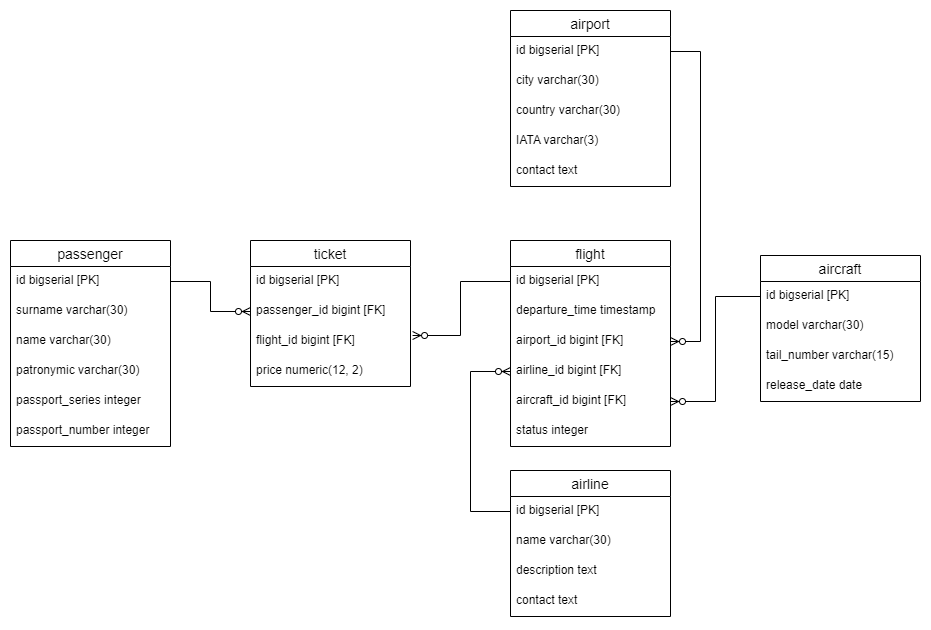

The diagram above was exported from draw.io. Its source (the exported page's mxGraphModel, read from the mxfile embedded in the PNG):
<mxGraphModel dx="1674" dy="796" grid="1" gridSize="10" guides="1" tooltips="1" connect="1" arrows="1" fold="1" page="1" pageScale="1" pageWidth="1169" pageHeight="827" math="0" shadow="0">
  <root>
    <mxCell id="0" />
    <mxCell id="1" parent="0" />
    <mxCell id="FRkbSR-4JAvRm200gG5W-12" value="passenger" style="swimlane;fontStyle=0;childLayout=stackLayout;horizontal=1;startSize=26;horizontalStack=0;resizeParent=1;resizeParentMax=0;resizeLast=0;collapsible=1;marginBottom=0;align=center;fontSize=14;" parent="1" vertex="1">
      <mxGeometry x="40" y="310" width="160" height="206" as="geometry">
        <mxRectangle x="210" y="300" width="90" height="30" as="alternateBounds" />
      </mxGeometry>
    </mxCell>
    <mxCell id="FRkbSR-4JAvRm200gG5W-13" value="id bigserial [PK]" style="text;strokeColor=none;fillColor=none;spacingLeft=4;spacingRight=4;overflow=hidden;rotatable=0;points=[[0,0.5],[1,0.5]];portConstraint=eastwest;fontSize=12;" parent="FRkbSR-4JAvRm200gG5W-12" vertex="1">
      <mxGeometry y="26" width="160" height="30" as="geometry" />
    </mxCell>
    <mxCell id="FRkbSR-4JAvRm200gG5W-14" value="surname varchar(30)" style="text;strokeColor=none;fillColor=none;spacingLeft=4;spacingRight=4;overflow=hidden;rotatable=0;points=[[0,0.5],[1,0.5]];portConstraint=eastwest;fontSize=12;" parent="FRkbSR-4JAvRm200gG5W-12" vertex="1">
      <mxGeometry y="56" width="160" height="30" as="geometry" />
    </mxCell>
    <mxCell id="FRkbSR-4JAvRm200gG5W-15" value="name varchar(30)" style="text;strokeColor=none;fillColor=none;spacingLeft=4;spacingRight=4;overflow=hidden;rotatable=0;points=[[0,0.5],[1,0.5]];portConstraint=eastwest;fontSize=12;" parent="FRkbSR-4JAvRm200gG5W-12" vertex="1">
      <mxGeometry y="86" width="160" height="30" as="geometry" />
    </mxCell>
    <mxCell id="FRkbSR-4JAvRm200gG5W-16" value="patronymic varchar(30)" style="text;strokeColor=none;fillColor=none;spacingLeft=4;spacingRight=4;overflow=hidden;rotatable=0;points=[[0,0.5],[1,0.5]];portConstraint=eastwest;fontSize=12;" parent="FRkbSR-4JAvRm200gG5W-12" vertex="1">
      <mxGeometry y="116" width="160" height="30" as="geometry" />
    </mxCell>
    <mxCell id="FRkbSR-4JAvRm200gG5W-17" value="passport_series integer" style="text;strokeColor=none;fillColor=none;spacingLeft=4;spacingRight=4;overflow=hidden;rotatable=0;points=[[0,0.5],[1,0.5]];portConstraint=eastwest;fontSize=12;" parent="FRkbSR-4JAvRm200gG5W-12" vertex="1">
      <mxGeometry y="146" width="160" height="30" as="geometry" />
    </mxCell>
    <mxCell id="FRkbSR-4JAvRm200gG5W-18" value="passport_number integer" style="text;strokeColor=none;fillColor=none;spacingLeft=4;spacingRight=4;overflow=hidden;rotatable=0;points=[[0,0.5],[1,0.5]];portConstraint=eastwest;fontSize=12;" parent="FRkbSR-4JAvRm200gG5W-12" vertex="1">
      <mxGeometry y="176" width="160" height="30" as="geometry" />
    </mxCell>
    <mxCell id="FRkbSR-4JAvRm200gG5W-19" value="ticket" style="swimlane;fontStyle=0;childLayout=stackLayout;horizontal=1;startSize=26;horizontalStack=0;resizeParent=1;resizeParentMax=0;resizeLast=0;collapsible=1;marginBottom=0;align=center;fontSize=14;" parent="1" vertex="1">
      <mxGeometry x="280" y="310" width="160" height="146" as="geometry">
        <mxRectangle x="210" y="300" width="90" height="30" as="alternateBounds" />
      </mxGeometry>
    </mxCell>
    <mxCell id="FRkbSR-4JAvRm200gG5W-20" value="id bigserial [PK]" style="text;strokeColor=none;fillColor=none;spacingLeft=4;spacingRight=4;overflow=hidden;rotatable=0;points=[[0,0.5],[1,0.5]];portConstraint=eastwest;fontSize=12;" parent="FRkbSR-4JAvRm200gG5W-19" vertex="1">
      <mxGeometry y="26" width="160" height="30" as="geometry" />
    </mxCell>
    <mxCell id="FRkbSR-4JAvRm200gG5W-21" value="passenger_id bigint [FK]" style="text;strokeColor=none;fillColor=none;spacingLeft=4;spacingRight=4;overflow=hidden;rotatable=0;points=[[0,0.5],[1,0.5]];portConstraint=eastwest;fontSize=12;" parent="FRkbSR-4JAvRm200gG5W-19" vertex="1">
      <mxGeometry y="56" width="160" height="30" as="geometry" />
    </mxCell>
    <mxCell id="FRkbSR-4JAvRm200gG5W-22" value="flight_id bigint [FK]" style="text;strokeColor=none;fillColor=none;spacingLeft=4;spacingRight=4;overflow=hidden;rotatable=0;points=[[0,0.5],[1,0.5]];portConstraint=eastwest;fontSize=12;" parent="FRkbSR-4JAvRm200gG5W-19" vertex="1">
      <mxGeometry y="86" width="160" height="30" as="geometry" />
    </mxCell>
    <mxCell id="FRkbSR-4JAvRm200gG5W-34" value="price numeric(12, 2)" style="text;strokeColor=none;fillColor=none;spacingLeft=4;spacingRight=4;overflow=hidden;rotatable=0;points=[[0,0.5],[1,0.5]];portConstraint=eastwest;fontSize=12;" parent="FRkbSR-4JAvRm200gG5W-19" vertex="1">
      <mxGeometry y="116" width="160" height="30" as="geometry" />
    </mxCell>
    <mxCell id="FRkbSR-4JAvRm200gG5W-27" value="" style="edgeStyle=orthogonalEdgeStyle;fontSize=12;html=1;endArrow=ERzeroToMany;endFill=1;rounded=0;exitX=1;exitY=0.5;exitDx=0;exitDy=0;entryX=0;entryY=0.5;entryDx=0;entryDy=0;" parent="1" source="FRkbSR-4JAvRm200gG5W-13" target="FRkbSR-4JAvRm200gG5W-21" edge="1">
      <mxGeometry width="100" height="100" relative="1" as="geometry">
        <mxPoint x="400" y="600" as="sourcePoint" />
        <mxPoint x="500" y="500" as="targetPoint" />
      </mxGeometry>
    </mxCell>
    <mxCell id="FRkbSR-4JAvRm200gG5W-29" value="flight" style="swimlane;fontStyle=0;childLayout=stackLayout;horizontal=1;startSize=26;horizontalStack=0;resizeParent=1;resizeParentMax=0;resizeLast=0;collapsible=1;marginBottom=0;align=center;fontSize=14;" parent="1" vertex="1">
      <mxGeometry x="540" y="310" width="160" height="206" as="geometry">
        <mxRectangle x="210" y="300" width="90" height="30" as="alternateBounds" />
      </mxGeometry>
    </mxCell>
    <mxCell id="FRkbSR-4JAvRm200gG5W-30" value="id bigserial [PK]" style="text;strokeColor=none;fillColor=none;spacingLeft=4;spacingRight=4;overflow=hidden;rotatable=0;points=[[0,0.5],[1,0.5]];portConstraint=eastwest;fontSize=12;" parent="FRkbSR-4JAvRm200gG5W-29" vertex="1">
      <mxGeometry y="26" width="160" height="30" as="geometry" />
    </mxCell>
    <mxCell id="FRkbSR-4JAvRm200gG5W-32" value="departure_time timestamp" style="text;strokeColor=none;fillColor=none;spacingLeft=4;spacingRight=4;overflow=hidden;rotatable=0;points=[[0,0.5],[1,0.5]];portConstraint=eastwest;fontSize=12;" parent="FRkbSR-4JAvRm200gG5W-29" vertex="1">
      <mxGeometry y="56" width="160" height="30" as="geometry" />
    </mxCell>
    <mxCell id="FRkbSR-4JAvRm200gG5W-35" value="airport_id bigint [FK]" style="text;strokeColor=none;fillColor=none;spacingLeft=4;spacingRight=4;overflow=hidden;rotatable=0;points=[[0,0.5],[1,0.5]];portConstraint=eastwest;fontSize=12;" parent="FRkbSR-4JAvRm200gG5W-29" vertex="1">
      <mxGeometry y="86" width="160" height="30" as="geometry" />
    </mxCell>
    <mxCell id="FRkbSR-4JAvRm200gG5W-40" value="airline_id bigint [FK]" style="text;strokeColor=none;fillColor=none;spacingLeft=4;spacingRight=4;overflow=hidden;rotatable=0;points=[[0,0.5],[1,0.5]];portConstraint=eastwest;fontSize=12;" parent="FRkbSR-4JAvRm200gG5W-29" vertex="1">
      <mxGeometry y="116" width="160" height="30" as="geometry" />
    </mxCell>
    <mxCell id="FRkbSR-4JAvRm200gG5W-42" value="aircraft_id bigint [FK]" style="text;strokeColor=none;fillColor=none;spacingLeft=4;spacingRight=4;overflow=hidden;rotatable=0;points=[[0,0.5],[1,0.5]];portConstraint=eastwest;fontSize=12;" parent="FRkbSR-4JAvRm200gG5W-29" vertex="1">
      <mxGeometry y="146" width="160" height="30" as="geometry" />
    </mxCell>
    <mxCell id="FRkbSR-4JAvRm200gG5W-50" value="status integer" style="text;strokeColor=none;fillColor=none;spacingLeft=4;spacingRight=4;overflow=hidden;rotatable=0;points=[[0,0.5],[1,0.5]];portConstraint=eastwest;fontSize=12;" parent="FRkbSR-4JAvRm200gG5W-29" vertex="1">
      <mxGeometry y="176" width="160" height="30" as="geometry" />
    </mxCell>
    <mxCell id="FRkbSR-4JAvRm200gG5W-33" value="" style="edgeStyle=orthogonalEdgeStyle;fontSize=12;html=1;endArrow=ERzeroToMany;endFill=1;rounded=0;labelBackgroundColor=default;strokeColor=default;fontFamily=Helvetica;fontColor=default;shape=connector;exitX=0;exitY=0.5;exitDx=0;exitDy=0;entryX=1.013;entryY=0.3;entryDx=0;entryDy=0;entryPerimeter=0;" parent="1" source="FRkbSR-4JAvRm200gG5W-30" target="FRkbSR-4JAvRm200gG5W-22" edge="1">
      <mxGeometry width="100" height="100" relative="1" as="geometry">
        <mxPoint x="410" y="580" as="sourcePoint" />
        <mxPoint x="500" y="500" as="targetPoint" />
      </mxGeometry>
    </mxCell>
    <mxCell id="FRkbSR-4JAvRm200gG5W-36" value="airline" style="swimlane;fontStyle=0;childLayout=stackLayout;horizontal=1;startSize=26;horizontalStack=0;resizeParent=1;resizeParentMax=0;resizeLast=0;collapsible=1;marginBottom=0;align=center;fontSize=14;" parent="1" vertex="1">
      <mxGeometry x="540" y="540" width="160" height="146" as="geometry">
        <mxRectangle x="210" y="300" width="90" height="30" as="alternateBounds" />
      </mxGeometry>
    </mxCell>
    <mxCell id="FRkbSR-4JAvRm200gG5W-37" value="id bigserial [PK]" style="text;strokeColor=none;fillColor=none;spacingLeft=4;spacingRight=4;overflow=hidden;rotatable=0;points=[[0,0.5],[1,0.5]];portConstraint=eastwest;fontSize=12;" parent="FRkbSR-4JAvRm200gG5W-36" vertex="1">
      <mxGeometry y="26" width="160" height="30" as="geometry" />
    </mxCell>
    <mxCell id="FRkbSR-4JAvRm200gG5W-38" value="name varchar(30)" style="text;strokeColor=none;fillColor=none;spacingLeft=4;spacingRight=4;overflow=hidden;rotatable=0;points=[[0,0.5],[1,0.5]];portConstraint=eastwest;fontSize=12;" parent="FRkbSR-4JAvRm200gG5W-36" vertex="1">
      <mxGeometry y="56" width="160" height="30" as="geometry" />
    </mxCell>
    <mxCell id="FRkbSR-4JAvRm200gG5W-39" value="description text" style="text;strokeColor=none;fillColor=none;spacingLeft=4;spacingRight=4;overflow=hidden;rotatable=0;points=[[0,0.5],[1,0.5]];portConstraint=eastwest;fontSize=12;" parent="FRkbSR-4JAvRm200gG5W-36" vertex="1">
      <mxGeometry y="86" width="160" height="30" as="geometry" />
    </mxCell>
    <mxCell id="FRkbSR-4JAvRm200gG5W-43" value="contact text" style="text;strokeColor=none;fillColor=none;spacingLeft=4;spacingRight=4;overflow=hidden;rotatable=0;points=[[0,0.5],[1,0.5]];portConstraint=eastwest;fontSize=12;" parent="FRkbSR-4JAvRm200gG5W-36" vertex="1">
      <mxGeometry y="116" width="160" height="30" as="geometry" />
    </mxCell>
    <mxCell id="FRkbSR-4JAvRm200gG5W-41" value="" style="edgeStyle=orthogonalEdgeStyle;fontSize=12;html=1;endArrow=ERzeroToMany;endFill=1;rounded=0;labelBackgroundColor=default;strokeColor=default;fontFamily=Helvetica;fontColor=default;shape=connector;exitX=0;exitY=0.5;exitDx=0;exitDy=0;entryX=0;entryY=0.5;entryDx=0;entryDy=0;" parent="1" source="FRkbSR-4JAvRm200gG5W-37" target="FRkbSR-4JAvRm200gG5W-40" edge="1">
      <mxGeometry width="100" height="100" relative="1" as="geometry">
        <mxPoint x="360" y="670" as="sourcePoint" />
        <mxPoint x="460" y="570" as="targetPoint" />
        <Array as="points">
          <mxPoint x="500" y="581" />
          <mxPoint x="500" y="441" />
        </Array>
      </mxGeometry>
    </mxCell>
    <mxCell id="FRkbSR-4JAvRm200gG5W-45" value="aircraft" style="swimlane;fontStyle=0;childLayout=stackLayout;horizontal=1;startSize=26;horizontalStack=0;resizeParent=1;resizeParentMax=0;resizeLast=0;collapsible=1;marginBottom=0;align=center;fontSize=14;" parent="1" vertex="1">
      <mxGeometry x="790" y="325" width="160" height="146" as="geometry">
        <mxRectangle x="210" y="300" width="90" height="30" as="alternateBounds" />
      </mxGeometry>
    </mxCell>
    <mxCell id="FRkbSR-4JAvRm200gG5W-46" value="id bigserial [PK]" style="text;strokeColor=none;fillColor=none;spacingLeft=4;spacingRight=4;overflow=hidden;rotatable=0;points=[[0,0.5],[1,0.5]];portConstraint=eastwest;fontSize=12;" parent="FRkbSR-4JAvRm200gG5W-45" vertex="1">
      <mxGeometry y="26" width="160" height="30" as="geometry" />
    </mxCell>
    <mxCell id="FRkbSR-4JAvRm200gG5W-47" value="model varchar(30)" style="text;strokeColor=none;fillColor=none;spacingLeft=4;spacingRight=4;overflow=hidden;rotatable=0;points=[[0,0.5],[1,0.5]];portConstraint=eastwest;fontSize=12;" parent="FRkbSR-4JAvRm200gG5W-45" vertex="1">
      <mxGeometry y="56" width="160" height="30" as="geometry" />
    </mxCell>
    <mxCell id="FRkbSR-4JAvRm200gG5W-48" value="tail_number varchar(15)" style="text;strokeColor=none;fillColor=none;spacingLeft=4;spacingRight=4;overflow=hidden;rotatable=0;points=[[0,0.5],[1,0.5]];portConstraint=eastwest;fontSize=12;" parent="FRkbSR-4JAvRm200gG5W-45" vertex="1">
      <mxGeometry y="86" width="160" height="30" as="geometry" />
    </mxCell>
    <mxCell id="FRkbSR-4JAvRm200gG5W-49" value="release_date date" style="text;strokeColor=none;fillColor=none;spacingLeft=4;spacingRight=4;overflow=hidden;rotatable=0;points=[[0,0.5],[1,0.5]];portConstraint=eastwest;fontSize=12;" parent="FRkbSR-4JAvRm200gG5W-45" vertex="1">
      <mxGeometry y="116" width="160" height="30" as="geometry" />
    </mxCell>
    <mxCell id="FRkbSR-4JAvRm200gG5W-51" value="" style="edgeStyle=orthogonalEdgeStyle;fontSize=12;html=1;endArrow=ERzeroToMany;endFill=1;rounded=0;labelBackgroundColor=default;strokeColor=default;fontFamily=Helvetica;fontColor=default;shape=connector;exitX=0;exitY=0.5;exitDx=0;exitDy=0;entryX=1;entryY=0.5;entryDx=0;entryDy=0;" parent="1" source="FRkbSR-4JAvRm200gG5W-46" target="FRkbSR-4JAvRm200gG5W-42" edge="1">
      <mxGeometry width="100" height="100" relative="1" as="geometry">
        <mxPoint x="790" y="540" as="sourcePoint" />
        <mxPoint x="1030" y="560" as="targetPoint" />
      </mxGeometry>
    </mxCell>
    <mxCell id="FRkbSR-4JAvRm200gG5W-52" value="airport" style="swimlane;fontStyle=0;childLayout=stackLayout;horizontal=1;startSize=26;horizontalStack=0;resizeParent=1;resizeParentMax=0;resizeLast=0;collapsible=1;marginBottom=0;align=center;fontSize=14;" parent="1" vertex="1">
      <mxGeometry x="540" y="80" width="160" height="176" as="geometry">
        <mxRectangle x="210" y="300" width="90" height="30" as="alternateBounds" />
      </mxGeometry>
    </mxCell>
    <mxCell id="FRkbSR-4JAvRm200gG5W-53" value="id bigserial [PK]" style="text;strokeColor=none;fillColor=none;spacingLeft=4;spacingRight=4;overflow=hidden;rotatable=0;points=[[0,0.5],[1,0.5]];portConstraint=eastwest;fontSize=12;" parent="FRkbSR-4JAvRm200gG5W-52" vertex="1">
      <mxGeometry y="26" width="160" height="30" as="geometry" />
    </mxCell>
    <mxCell id="FRkbSR-4JAvRm200gG5W-54" value="city varchar(30)" style="text;strokeColor=none;fillColor=none;spacingLeft=4;spacingRight=4;overflow=hidden;rotatable=0;points=[[0,0.5],[1,0.5]];portConstraint=eastwest;fontSize=12;" parent="FRkbSR-4JAvRm200gG5W-52" vertex="1">
      <mxGeometry y="56" width="160" height="30" as="geometry" />
    </mxCell>
    <mxCell id="FRkbSR-4JAvRm200gG5W-55" value="country varchar(30)" style="text;strokeColor=none;fillColor=none;spacingLeft=4;spacingRight=4;overflow=hidden;rotatable=0;points=[[0,0.5],[1,0.5]];portConstraint=eastwest;fontSize=12;" parent="FRkbSR-4JAvRm200gG5W-52" vertex="1">
      <mxGeometry y="86" width="160" height="30" as="geometry" />
    </mxCell>
    <mxCell id="FRkbSR-4JAvRm200gG5W-56" value="IATA varchar(3)" style="text;strokeColor=none;fillColor=none;spacingLeft=4;spacingRight=4;overflow=hidden;rotatable=0;points=[[0,0.5],[1,0.5]];portConstraint=eastwest;fontSize=12;" parent="FRkbSR-4JAvRm200gG5W-52" vertex="1">
      <mxGeometry y="116" width="160" height="30" as="geometry" />
    </mxCell>
    <mxCell id="FRkbSR-4JAvRm200gG5W-57" value="contact text" style="text;strokeColor=none;fillColor=none;spacingLeft=4;spacingRight=4;overflow=hidden;rotatable=0;points=[[0,0.5],[1,0.5]];portConstraint=eastwest;fontSize=12;" parent="FRkbSR-4JAvRm200gG5W-52" vertex="1">
      <mxGeometry y="146" width="160" height="30" as="geometry" />
    </mxCell>
    <mxCell id="FRkbSR-4JAvRm200gG5W-58" value="" style="edgeStyle=orthogonalEdgeStyle;fontSize=12;html=1;endArrow=ERzeroToMany;endFill=1;rounded=0;labelBackgroundColor=default;strokeColor=default;fontFamily=Helvetica;fontColor=default;shape=connector;entryX=1;entryY=0.5;entryDx=0;entryDy=0;" parent="1" target="FRkbSR-4JAvRm200gG5W-35" edge="1">
      <mxGeometry width="100" height="100" relative="1" as="geometry">
        <mxPoint x="700" y="121" as="sourcePoint" />
        <mxPoint x="890" y="120" as="targetPoint" />
        <Array as="points">
          <mxPoint x="730" y="121" />
          <mxPoint x="730" y="411" />
        </Array>
      </mxGeometry>
    </mxCell>
  </root>
</mxGraphModel>